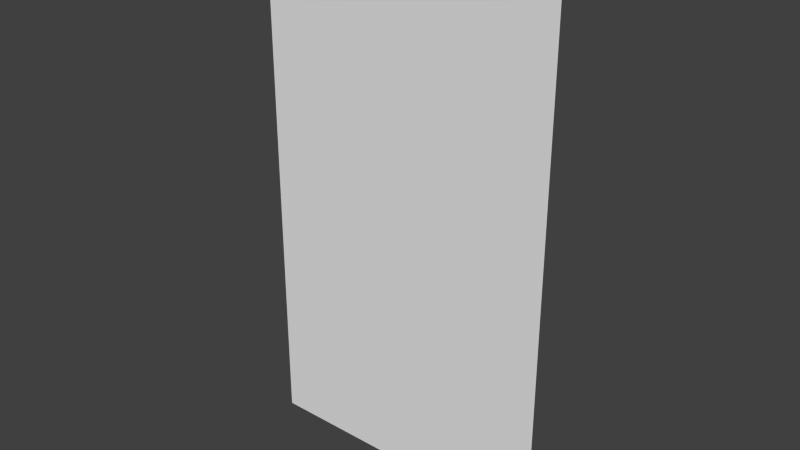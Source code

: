# Source: HumanScale.blend  (saved by Blender 2.73.0; exported with 4.5.12 LTS)
import bpy
from mathutils import Matrix  # noqa: F401  (used for matrix-valued properties, if any)

bpy.ops.wm.read_factory_settings(use_empty=True)
scene = bpy.context.scene
scene.name = 'Scene'

# ---- collections
col_collection_1 = bpy.data.collections.new('Collection 1'); scene.collection.children.link(col_collection_1)

# ---- world
world_world = bpy.data.worlds.new('World'); scene.world = world_world
world_world.color = (0.05088, 0.05088, 0.05088)
world_world.use_sun_shadow = False
world_world.sun_shadow_jitter_overblur = 0.0
world_world.cycles.sampling_method = 'MANUAL'
world_world.cycles.sample_map_resolution = 256

# ---- meshes
me_plane = bpy.data.meshes.new('Plane')
me_plane.from_pydata([(-0.5, -5.96e-08, 0.0), (0.5, -5.96e-08, 0.0), (-0.5, 5.96e-08, 1.75), (0.5, 5.96e-08, 1.75)], [], [(0, 1, 3, 2)])
me_plane.use_remesh_preserve_volume = False
me_plane.use_remesh_preserve_attributes = False
me_plane.use_mirror_vertex_groups = False
me_plane.update()

# ---- objects
ob_plane = bpy.data.objects.new('Plane', me_plane)

# ---- transforms, parenting, visibility, modifiers, constraints
ob_plane.location = (0.0, 0.0, 0.0)
ob_plane.lineart.crease_threshold = 0.0

# ---- collection membership
col_collection_1.objects.link(ob_plane)

# ---- scene / render settings (as saved in the file)
scene.frame_start = 1; scene.frame_end = 250; scene.frame_set(1)
scene.render.engine = 'BLENDER_EEVEE_NEXT'
scene.render.resolution_percentage = 50
scene.render.dither_intensity = 0.0
scene.cycles.use_denoising = False
scene.cycles.samples = 10
scene.cycles.sampling_pattern = 'TABULATED_SOBOL'
scene.cycles.light_sampling_threshold = 0.0
scene.cycles.use_adaptive_sampling = False
scene.cycles.use_light_tree = False
scene.cycles.blur_glossy = 0.0
scene.cycles.pixel_filter_type = 'GAUSSIAN'
scene.cycles.sample_clamp_indirect = 0.0
scene.view_settings.view_transform = 'Standard'
bpy.context.view_layer.update()

# ---- added for rendering (the .blend has no active camera and no usable light): camera, sun
cam_auto = bpy.data.cameras.new('AutoCamera')
cam_auto.lens = 50.0
cam_auto.sensor_width = 36.0
cam_auto.clip_end = 1000.0
ob_auto_camera = bpy.data.objects.new('AutoCamera', cam_auto)
scene.collection.objects.link(ob_auto_camera)
ob_auto_camera.location = (1.86485, -2.23782, 2.36688)
ob_auto_camera.rotation_euler = (1.09748, -7.21219e-08, 0.694738)
scene.camera = ob_auto_camera
light_auto_sun = bpy.data.lights.new('AutoSun', 'SUN')
light_auto_sun.energy = 3.0
light_auto_sun.angle = 0.0523599
ob_auto_sun = bpy.data.objects.new('AutoSun', light_auto_sun)
scene.collection.objects.link(ob_auto_sun)
ob_auto_sun.rotation_euler = (0.872665, 0.174533, 0.523599)
bpy.context.view_layer.update()
